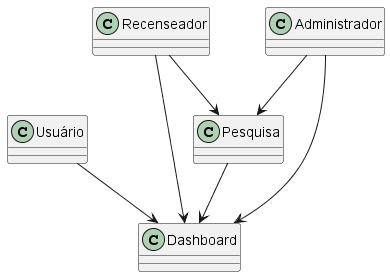

The diagram above was rendered by PlantUML. Its source (embedded in the PNG):
@startuml diagrama_de_classes

class Usuário {
}

class Recenseador {
}

class Administrador {
}

class Pesquisa {
}

class Dashboard {
}

Usuário  -->  Dashboard
Pesquisa --> Dashboard
Administrador --> Pesquisa
Recenseador --> Pesquisa
Recenseador --> Dashboard
Administrador --> Dashboard

@enduml